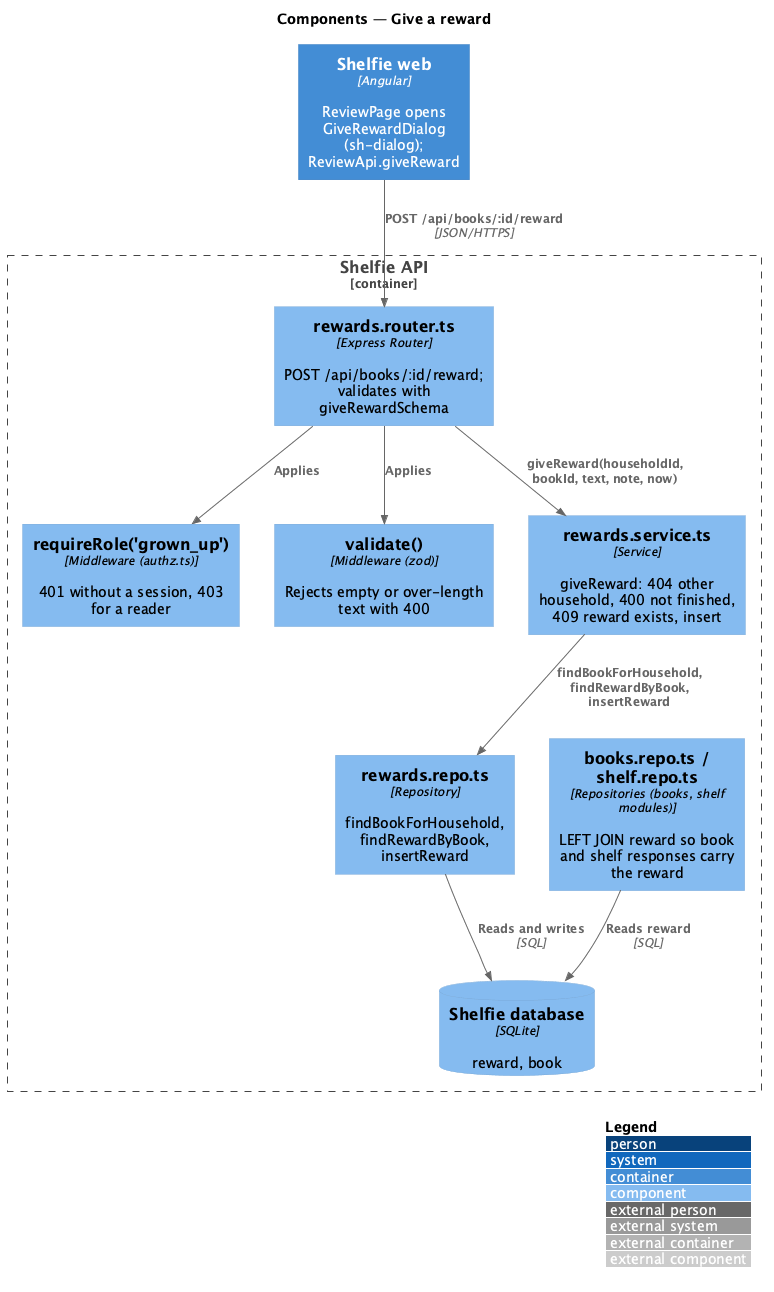

The diagram above was rendered by PlantUML. Its source (embedded in the PNG):
@startuml
!include <C4/C4_Component>
LAYOUT_WITH_LEGEND()
title Components — Give a reward

Container(web, "Shelfie web", "Angular", "ReviewPage opens GiveRewardDialog (sh-dialog); ReviewApi.giveReward")
Container_Boundary(api, "Shelfie API") {
  Component(router, "rewards.router.ts", "Express Router", "POST /api/books/:id/reward; validates with giveRewardSchema")
  Component(authz, "requireRole('grown_up')", "Middleware (authz.ts)", "401 without a session, 403 for a reader")
  Component(validate, "validate()", "Middleware (zod)", "Rejects empty or over-length text with 400")
  Component(service, "rewards.service.ts", "Service", "giveReward: 404 other household, 400 not finished, 409 reward exists, insert")
  Component(repo, "rewards.repo.ts", "Repository", "findBookForHousehold, findRewardByBook, insertReward")
  Component(booksRepo, "books.repo.ts / shelf.repo.ts", "Repositories (books, shelf modules)", "LEFT JOIN reward so book and shelf responses carry the reward")
  ComponentDb(db, "Shelfie database", "SQLite", "reward, book")
}
Rel(web, router, "POST /api/books/:id/reward", "JSON/HTTPS")
Rel(router, authz, "Applies")
Rel(router, validate, "Applies")
Rel(router, service, "giveReward(householdId, bookId, text, note, now)")
Rel(service, repo, "findBookForHousehold, findRewardByBook, insertReward")
Rel(repo, db, "Reads and writes", "SQL")
Rel(booksRepo, db, "Reads reward", "SQL")
@enduml